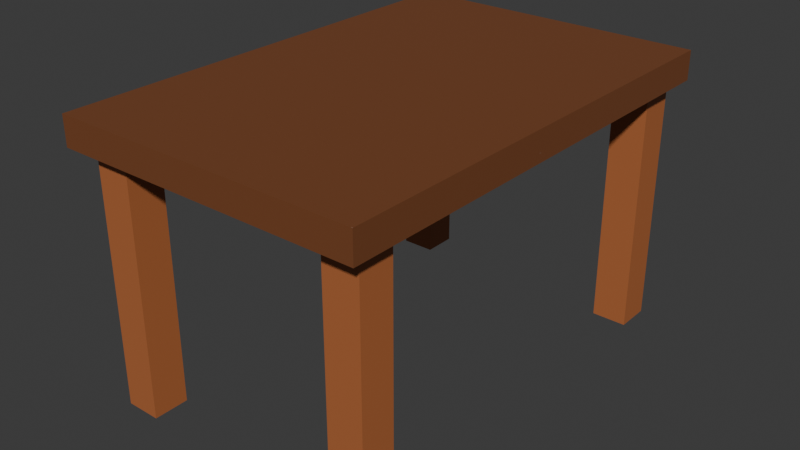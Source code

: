 # Source: table.blend  (saved by Blender 4.4.32; exported with 4.5.12 LTS)
import bpy
from mathutils import Matrix  # noqa: F401  (used for matrix-valued properties, if any)

bpy.ops.wm.read_factory_settings(use_empty=True)
scene = bpy.context.scene
scene.name = 'Scene'

# ---- collections
col_collection = bpy.data.collections.new('Collection'); scene.collection.children.link(col_collection)

# ---- images (referenced by path relative to the original .blend; pixels are not part of the script)
import os
ASSET_DIR = os.environ.get("B2B_ASSET_DIR", "")  # directory of the original .blend (textures are referenced by path, not embedded)
HERE = os.path.dirname(os.path.abspath(__file__))  # packed textures are extracted next to this script under _unpacked/

def load_image(name, relpath, width, height, colorspace="sRGB"):
    """Load a texture the original file referenced (path relative to the .blend, or extracted next to this script)."""
    p = next((c for c in (os.path.join(HERE, relpath), os.path.join(ASSET_DIR, relpath)) if relpath and os.path.exists(c)), "")
    if p:
        img = bpy.data.images.load(p, check_existing=True)
        img.name = name
    else:  # same state as the original file: an image datablock whose file is absent (Cycles renders it pink)
        img = bpy.data.images.new(name, width, height)
        img.source = "FILE"
        img.filepath = "//" + (relpath or name)
    img.colorspace_settings.name = colorspace
    return img
img_material_base_color = load_image('Material Base Color', '_unpacked/Material_Base_Color.246a74f3.png', 1024, 1024, 'sRGB')
img_material_001_base_color = load_image('Material.001 Base Color', '_unpacked/Material.533908a9.png', 1024, 1024, 'sRGB')
img_material_002_base_color = load_image('Material.002 Base Color', '_unpacked/Material.22ebfccd.png', 1024, 1024, 'sRGB')
img_material_003_base_color = load_image('Material.003 Base Color', '_unpacked/Material.3fbc4ab5.png', 1024, 1024, 'sRGB')
img_cube_004_base_color = load_image('Cube.004 Base Color', '_unpacked/Cube.431f388d.png', 1024, 1024, 'sRGB')

# ---- materials (node trees are filled in below, after node groups)
mat_material = bpy.data.materials.new('Material')
mat_material.alpha_threshold = 0.0
mat_material.use_transparent_shadow = False
mat_material.roughness = 0.5
mat_material.line_color = (0.0, 0.0, 0.0, 1.0)
mat_material_001 = bpy.data.materials.new('Material.001')
mat_material_001.alpha_threshold = 0.0
mat_material_001.use_transparent_shadow = False
mat_material_001.roughness = 0.5
mat_material_001.line_color = (0.0, 0.0, 0.0, 1.0)
mat_material_002 = bpy.data.materials.new('Material.002')
mat_material_002.alpha_threshold = 0.0
mat_material_002.use_transparent_shadow = False
mat_material_002.roughness = 0.5
mat_material_002.line_color = (0.0, 0.0, 0.0, 1.0)
mat_material_003 = bpy.data.materials.new('Material.003')
mat_material_003.alpha_threshold = 0.0
mat_material_003.use_transparent_shadow = False
mat_material_003.roughness = 0.5
mat_material_003.line_color = (0.0, 0.0, 0.0, 1.0)
mat_material_004 = bpy.data.materials.new('Material.004')

# ---- material node trees
mat_material.use_nodes = True; mat_material.node_tree.nodes.clear()
_N = mat_material.node_tree.nodes; _L = mat_material.node_tree.links
n0 = _N.new('ShaderNodeOutputMaterial'); n0.name = 'Material Output'; n0.location = (300, 300)
n1 = _N.new('ShaderNodeBsdfPrincipled'); n1.name = 'Principled BSDF'; n1.location = (10, 300)
n1.inputs[3].default_value = 1.45
n2 = _N.new('ShaderNodeTexImage'); n2.name = 'Image Texture'; n2.location = (-280, 271)
n2.image = img_material_base_color
_L.new(n1.outputs[0], n0.inputs[0])
_L.new(n2.outputs[0], n1.inputs[0])
n0.is_active_output = True
mat_material_001.use_nodes = True; mat_material_001.node_tree.nodes.clear()
_N = mat_material_001.node_tree.nodes; _L = mat_material_001.node_tree.links
n0 = _N.new('ShaderNodeOutputMaterial'); n0.name = 'Material Output'; n0.location = (300, 300)
n1 = _N.new('ShaderNodeBsdfPrincipled'); n1.name = 'Principled BSDF'; n1.location = (10, 300)
n1.inputs[3].default_value = 1.45
n2 = _N.new('ShaderNodeTexImage'); n2.name = 'Image Texture'; n2.location = (-280, 271)
n2.image = img_material_001_base_color
_L.new(n1.outputs[0], n0.inputs[0])
_L.new(n2.outputs[0], n1.inputs[0])
n0.is_active_output = True
mat_material_002.use_nodes = True; mat_material_002.node_tree.nodes.clear()
_N = mat_material_002.node_tree.nodes; _L = mat_material_002.node_tree.links
n0 = _N.new('ShaderNodeOutputMaterial'); n0.name = 'Material Output'; n0.location = (300, 300)
n1 = _N.new('ShaderNodeBsdfPrincipled'); n1.name = 'Principled BSDF'; n1.location = (10, 300)
n1.inputs[3].default_value = 1.45
n2 = _N.new('ShaderNodeTexImage'); n2.name = 'Image Texture'; n2.location = (-280, 271)
n2.image = img_material_002_base_color
_L.new(n1.outputs[0], n0.inputs[0])
_L.new(n2.outputs[0], n1.inputs[0])
n0.is_active_output = True
mat_material_003.use_nodes = True; mat_material_003.node_tree.nodes.clear()
_N = mat_material_003.node_tree.nodes; _L = mat_material_003.node_tree.links
n0 = _N.new('ShaderNodeOutputMaterial'); n0.name = 'Material Output'; n0.location = (300, 300)
n1 = _N.new('ShaderNodeBsdfPrincipled'); n1.name = 'Principled BSDF'; n1.location = (10, 300)
n1.inputs[3].default_value = 1.45
n2 = _N.new('ShaderNodeTexImage'); n2.name = 'Image Texture'; n2.location = (-280, 271)
n2.image = img_material_003_base_color
_L.new(n1.outputs[0], n0.inputs[0])
_L.new(n2.outputs[0], n1.inputs[0])
n0.is_active_output = True
mat_material_004.use_nodes = True; mat_material_004.node_tree.nodes.clear()
_N = mat_material_004.node_tree.nodes; _L = mat_material_004.node_tree.links
n0 = _N.new('ShaderNodeBsdfPrincipled'); n0.name = 'Principled BSDF'; n0.location = (10, 300)
n1 = _N.new('ShaderNodeOutputMaterial'); n1.name = 'Material Output'; n1.location = (300, 300)
n2 = _N.new('ShaderNodeTexImage'); n2.name = 'Image Texture'; n2.location = (-280, 271)
n2.image = img_cube_004_base_color
_L.new(n0.outputs[0], n1.inputs[0])
_L.new(n2.outputs[0], n0.inputs[0])
n1.is_active_output = True

# ---- world
world_world = bpy.data.worlds.new('World'); scene.world = world_world
world_world.use_nodes = True; world_world.node_tree.nodes.clear()
_N = world_world.node_tree.nodes; _L = world_world.node_tree.links
n0 = _N.new('ShaderNodeOutputWorld'); n0.name = 'World Output'; n0.location = (300, 300)
n1 = _N.new('ShaderNodeBackground'); n1.name = 'Background'; n1.location = (10, 300)
n1.inputs[0].default_value = (0.05088, 0.05088, 0.05088, 1.0)
_L.new(n1.outputs[0], n0.inputs[0])
n0.is_active_output = True
world_world.color = (0.05088, 0.05088, 0.05088)
world_world.sun_shadow_jitter_overblur = 0.0

# ---- meshes
me_cube = bpy.data.meshes.new('Cube')
me_cube.from_pydata([(1.0, 1.0, 1.0), (1.0, 1.0, -1.0), (1.0, -1.0, 1.0), (1.0, -1.0, -1.0), (-1.0, 1.0, 1.0), (-1.0, 1.0, -1.0), (-1.0, -1.0, 1.0), (-1.0, -1.0, -1.0)], [], [(0, 4, 6, 2), (3, 2, 6, 7), (7, 6, 4, 5), (5, 1, 3, 7), (1, 0, 2, 3), (5, 4, 0, 1)])
_uv = me_cube.uv_layers.new(name='UVMap')
_uv.uv.foreach_set('vector', [0.625, 0.5, 0.875, 0.5, 0.875, 0.75, 0.625, 0.75, 0.375, 0.75, 0.625, 0.75, 0.625, 1.0, 0.375, 1.0, 0.375, 0.0, 0.625, 0.0, 0.625, 0.25, 0.375, 0.25, 0.125, 0.5, 0.375, 0.5, 0.375, 0.75, 0.125, 0.75, 0.375, 0.5, 0.625, 0.5, 0.625, 0.75, 0.375, 0.75, 0.375, 0.25, 0.625, 0.25, 0.625, 0.5, 0.375, 0.5])
me_cube.materials.append(mat_material)
me_cube.use_mirror_vertex_groups = False
me_cube.update()
me_cube_001 = bpy.data.meshes.new('Cube.001')
me_cube_001.from_pydata([(1.0, 1.0, 1.0), (1.0, 1.0, -1.0), (1.0, -1.0, 1.0), (1.0, -1.0, -1.0), (-1.0, 1.0, 1.0), (-1.0, 1.0, -1.0), (-1.0, -1.0, 1.0), (-1.0, -1.0, -1.0)], [], [(0, 4, 6, 2), (3, 2, 6, 7), (7, 6, 4, 5), (5, 1, 3, 7), (1, 0, 2, 3), (5, 4, 0, 1)])
_uv = me_cube_001.uv_layers.new(name='UVMap')
_uv.uv.foreach_set('vector', [0.625, 0.5, 0.875, 0.5, 0.875, 0.75, 0.625, 0.75, 0.375, 0.75, 0.625, 0.75, 0.625, 1.0, 0.375, 1.0, 0.375, 0.0, 0.625, 0.0, 0.625, 0.25, 0.375, 0.25, 0.125, 0.5, 0.375, 0.5, 0.375, 0.75, 0.125, 0.75, 0.375, 0.5, 0.625, 0.5, 0.625, 0.75, 0.375, 0.75, 0.375, 0.25, 0.625, 0.25, 0.625, 0.5, 0.375, 0.5])
me_cube_001.materials.append(mat_material_001)
me_cube_001.use_mirror_vertex_groups = False
me_cube_001.update()
me_cube_002 = bpy.data.meshes.new('Cube.002')
me_cube_002.from_pydata([(1.0, 1.0, 1.0), (1.0, 1.0, -1.0), (1.0, -1.0, 1.0), (1.0, -1.0, -1.0), (-1.0, 1.0, 1.0), (-1.0, 1.0, -1.0), (-1.0, -1.0, 1.0), (-1.0, -1.0, -1.0)], [], [(0, 4, 6, 2), (3, 2, 6, 7), (7, 6, 4, 5), (5, 1, 3, 7), (1, 0, 2, 3), (5, 4, 0, 1)])
_uv = me_cube_002.uv_layers.new(name='UVMap')
_uv.uv.foreach_set('vector', [0.625, 0.5, 0.875, 0.5, 0.875, 0.75, 0.625, 0.75, 0.375, 0.75, 0.625, 0.75, 0.625, 1.0, 0.375, 1.0, 0.375, 0.0, 0.625, 0.0, 0.625, 0.25, 0.375, 0.25, 0.125, 0.5, 0.375, 0.5, 0.375, 0.75, 0.125, 0.75, 0.375, 0.5, 0.625, 0.5, 0.625, 0.75, 0.375, 0.75, 0.375, 0.25, 0.625, 0.25, 0.625, 0.5, 0.375, 0.5])
me_cube_002.materials.append(mat_material_002)
me_cube_002.use_mirror_vertex_groups = False
me_cube_002.update()
me_cube_003 = bpy.data.meshes.new('Cube.003')
me_cube_003.from_pydata([(1.0, 1.0, 1.0), (1.0, 1.0, -1.0), (1.0, -1.0, 1.0), (1.0, -1.0, -1.0), (-1.0, 1.0, 1.0), (-1.0, 1.0, -1.0), (-1.0, -1.0, 1.0), (-1.0, -1.0, -1.0)], [], [(0, 4, 6, 2), (3, 2, 6, 7), (7, 6, 4, 5), (5, 1, 3, 7), (1, 0, 2, 3), (5, 4, 0, 1)])
_uv = me_cube_003.uv_layers.new(name='UVMap')
_uv.uv.foreach_set('vector', [0.625, 0.5, 0.875, 0.5, 0.875, 0.75, 0.625, 0.75, 0.375, 0.75, 0.625, 0.75, 0.625, 1.0, 0.375, 1.0, 0.375, 0.0, 0.625, 0.0, 0.625, 0.25, 0.375, 0.25, 0.125, 0.5, 0.375, 0.5, 0.375, 0.75, 0.125, 0.75, 0.375, 0.5, 0.625, 0.5, 0.625, 0.75, 0.375, 0.75, 0.375, 0.25, 0.625, 0.25, 0.625, 0.5, 0.375, 0.5])
me_cube_003.materials.append(mat_material_003)
me_cube_003.use_mirror_vertex_groups = False
me_cube_003.update()
me_cube_004 = bpy.data.meshes.new('Cube.004')
me_cube_004.from_pydata([(-6.854, -11.38, -0.8282), (-6.854, -11.38, 0.8282), (-6.854, 11.38, -0.8282), (-6.854, 11.38, 0.8282), (6.854, -11.38, -0.8282), (6.854, -11.38, 0.8282), (6.854, 11.38, -0.8282), (6.854, 11.38, 0.8282)], [], [(0, 1, 3, 2), (2, 3, 7, 6), (6, 7, 5, 4), (4, 5, 1, 0), (2, 6, 4, 0), (7, 3, 1, 5)])
_uv = me_cube_004.uv_layers.new(name='UVMap')
_uv.uv.foreach_set('vector', [0.375, 0.0, 0.625, 0.0, 0.625, 0.25, 0.375, 0.25, 0.375, 0.25, 0.625, 0.25, 0.625, 0.5, 0.375, 0.5, 0.375, 0.5, 0.625, 0.5, 0.625, 0.75, 0.375, 0.75, 0.375, 0.75, 0.625, 0.75, 0.625, 1.0, 0.375, 1.0, 0.125, 0.5, 0.375, 0.5, 0.375, 0.75, 0.125, 0.75, 0.625, 0.5, 0.875, 0.5, 0.875, 0.75, 0.625, 0.75])
me_cube_004.materials.append(mat_material_004)
me_cube_004.update()

# ---- objects
ob_cube = bpy.data.objects.new('Cube', me_cube)
ob_cube_001 = bpy.data.objects.new('Cube.001', me_cube_001)
ob_cube_002 = bpy.data.objects.new('Cube.002', me_cube_002)
ob_cube_003 = bpy.data.objects.new('Cube.003', me_cube_003)
ob_cube_004 = bpy.data.objects.new('Cube.004', me_cube_004)

# ---- transforms, parenting, visibility, modifiers, constraints
ob_cube.location = (0.0, 0.0, 0.0)
ob_cube.scale = (1.0, 1.0, 7.072)
ob_cube.lock_rotations_4d = False
ob_cube.empty_display_type = 'ARROWS'
ob_cube.lineart.crease_threshold = 0.0
ob_cube_001.location = (-13.6, -0.3442, 0.0)
ob_cube_001.scale = (1.0, 1.0, 7.072)
ob_cube_001.lock_rotations_4d = False
ob_cube_001.empty_display_type = 'ARROWS'
ob_cube_001.lineart.crease_threshold = 0.0
ob_cube_002.location = (0.0, 22.37, 0.0)
ob_cube_002.scale = (1.0, 1.0, 7.072)
ob_cube_002.lock_rotations_4d = False
ob_cube_002.empty_display_type = 'ARROWS'
ob_cube_002.lineart.crease_threshold = 0.0
ob_cube_003.location = (-14.09, 22.35, 0.0)
ob_cube_003.scale = (1.0, 1.0, 7.072)
ob_cube_003.lock_rotations_4d = False
ob_cube_003.empty_display_type = 'ARROWS'
ob_cube_003.lineart.crease_threshold = 0.0
ob_cube_004.location = (-6.95, 10.96, 7.901)
ob_cube_004.scale = (1.273, 1.153, 1.0)

# ---- collection membership
col_collection.objects.link(ob_cube)
col_collection.objects.link(ob_cube_001)
col_collection.objects.link(ob_cube_002)
col_collection.objects.link(ob_cube_003)
col_collection.objects.link(ob_cube_004)

# ---- scene / render settings (as saved in the file)
scene.frame_start = 1; scene.frame_end = 250; scene.frame_set(1)
scene.render.engine = 'BLENDER_EEVEE_NEXT'
bpy.context.view_layer.update()

# ---- added for rendering (the .blend has no active camera and no usable light): camera, sun
cam_auto = bpy.data.cameras.new('AutoCamera')
cam_auto.lens = 50.0
cam_auto.sensor_width = 36.0
cam_auto.clip_end = 1000.0
ob_auto_camera = bpy.data.objects.new('AutoCamera', cam_auto)
scene.collection.objects.link(ob_auto_camera)
ob_auto_camera.location = (25.6695, -28.1864, 26.9235)
ob_auto_camera.rotation_euler = (1.09748, -7.21219e-08, 0.694738)
scene.camera = ob_auto_camera
light_auto_sun = bpy.data.lights.new('AutoSun', 'SUN')
light_auto_sun.energy = 3.0
light_auto_sun.angle = 0.0523599
ob_auto_sun = bpy.data.objects.new('AutoSun', light_auto_sun)
scene.collection.objects.link(ob_auto_sun)
ob_auto_sun.rotation_euler = (0.872665, 0.174533, 0.523599)
bpy.context.view_layer.update()
